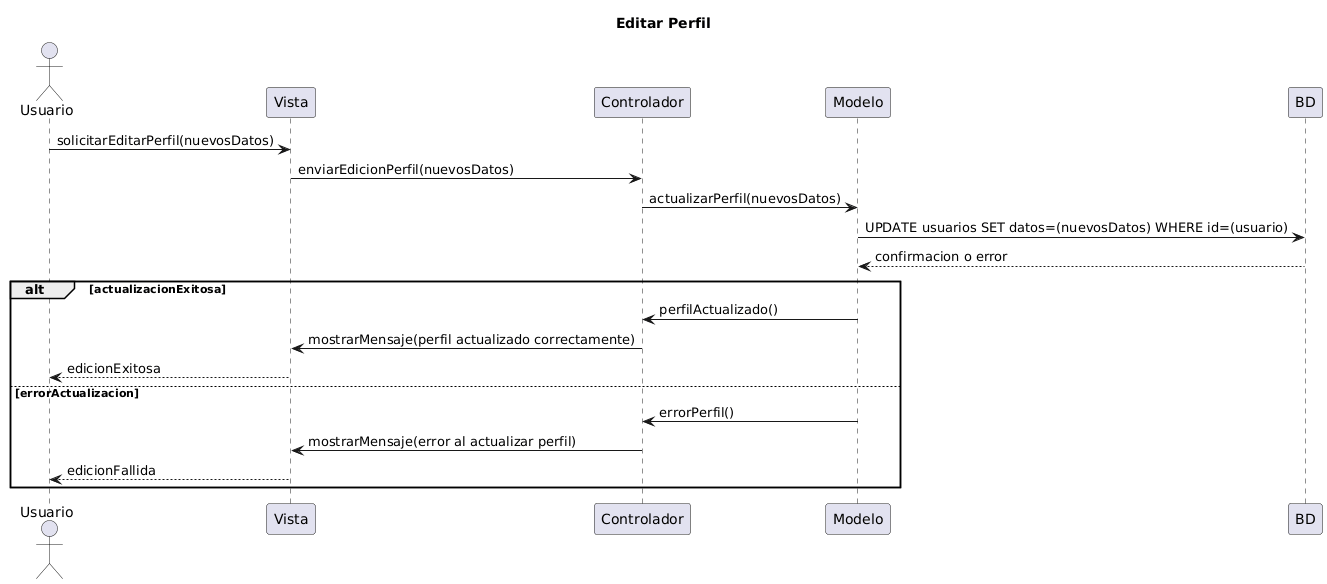

The diagram above was rendered by PlantUML. Its source (embedded in the PNG):
@startuml
title Editar Perfil
actor Usuario

Usuario -> Vista: solicitarEditarPerfil(nuevosDatos)
Vista -> Controlador: enviarEdicionPerfil(nuevosDatos)
Controlador -> Modelo: actualizarPerfil(nuevosDatos)
Modelo -> BD: UPDATE usuarios SET datos=(nuevosDatos) WHERE id=(usuario)
BD --> Modelo: confirmacion o error

alt actualizacionExitosa
    Modelo -> Controlador: perfilActualizado()
    Controlador -> Vista: mostrarMensaje(perfil actualizado correctamente)
    Vista --> Usuario: edicionExitosa
else errorActualizacion
    Modelo -> Controlador: errorPerfil()
    Controlador -> Vista: mostrarMensaje(error al actualizar perfil)
    Vista --> Usuario: edicionFallida
end
@enduml